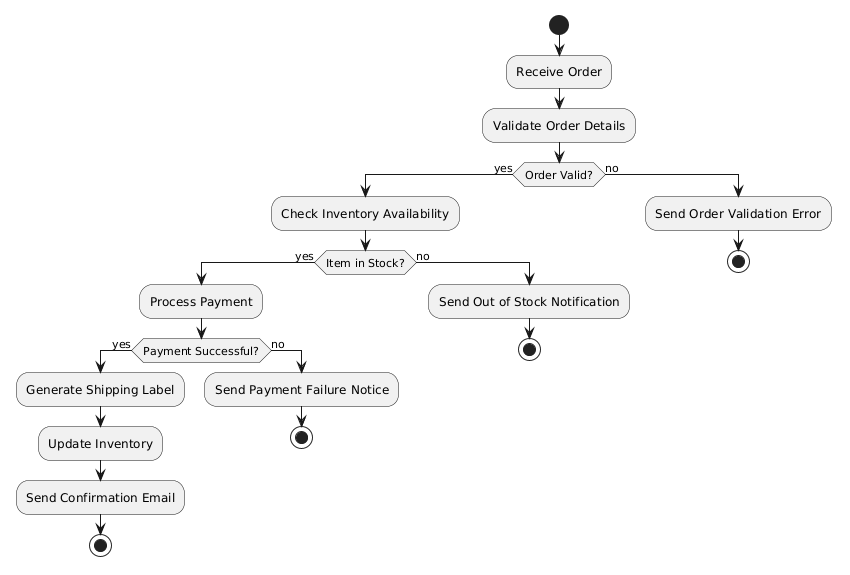

The diagram above was rendered by PlantUML. Its source (embedded in the PNG):
@startuml
start
:Receive Order;
:Validate Order Details;
if (Order Valid?) then (yes)
  :Check Inventory Availability;
  if (Item in Stock?) then (yes)
    :Process Payment;
    if (Payment Successful?) then (yes)
      :Generate Shipping Label;
      :Update Inventory;
      :Send Confirmation Email;
      stop
    else (no)
      :Send Payment Failure Notice;
      stop
    endif
  else (no)
    :Send Out of Stock Notification;
    stop
  endif
else (no)
  :Send Order Validation Error;
  stop
endif
@enduml